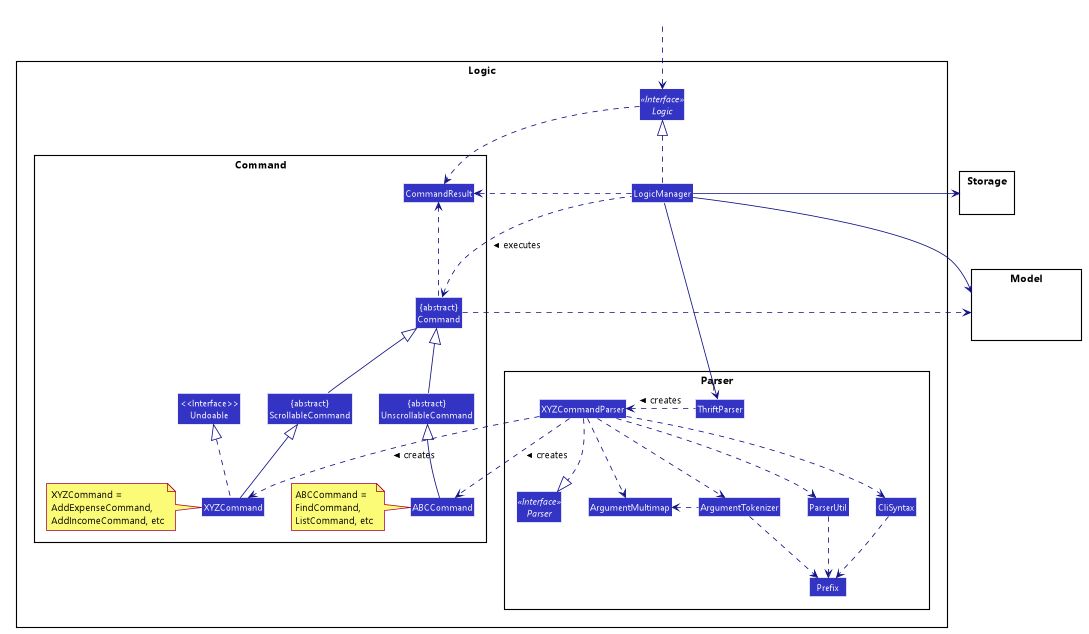

The diagram above was rendered by PlantUML. Its source (embedded in the PNG):
@startuml








skinparam BackgroundColor #FFFFFFF

skinparam Shadowing false

skinparam MinClassWidth 50
skinparam ParticipantPadding 10
skinparam DefaultTextAlignment center
skinparam packageStyle Rectangle

skinparam defaultFontName Segoe UI

skinparam Class {
    FontColor #FFFFFF
    BorderThickness 1
    BorderColor #FFFFFF
    StereotypeFontColor #FFFFFF
}

skinparam Actor {
    BorderColor #000000
    Color #000000
}

skinparam Sequence {
    MessageAlign center
    BoxFontSize 15
    BoxPadding 0
    BoxFontColor #FFFFFF
}

skinparam Participant {
    FontColor #FFFFFFF
    Padding 20
}


hide footbox
hide members
hide circle
skinparam arrowThickness 1.1
skinparam arrowColor #101086
skinparam classBackgroundColor #3333C4

package Logic {

package Parser {
Interface Parser <<Interface>>
Class ThriftParser
Class XYZCommandParser
Class CliSyntax
Class ParserUtil
Class ArgumentMultimap
Class ArgumentTokenizer
Class Prefix
}

package Command {
Class ABCCommand
note left: ABCCommand = \nFindCommand, \nListCommand, etc
Class XYZCommand
note left: XYZCommand = \nAddExpenseCommand, \nAddIncomeCommand, etc
Class CommandResult
Class "{abstract}\nCommand" as Command
class "<<Interface>>\nUndoable" as Undoable
Class "{abstract}\nScrollableCommand" as ScrollableCommand
Class "{abstract}\nUnscrollableCommand" as UnscrollableCommand
}

Interface Logic <<Interface>>
Class LogicManager
}

package Model{
Class HiddenModel #FFFFFF
}

package Storage{
Class HiddenModel #FFFFFF
}

Class HiddenOutside #FFFFFF
HiddenOutside ..> Logic

LogicManager .up.|> Logic
LogicManager -->"1" ThriftParser
ThriftParser .left.> XYZCommandParser: creates >

XYZCommandParser ..> XYZCommand : creates >
XYZCommandParser ..> ABCCommand : creates >
XYZCommandParser ..|> Parser
XYZCommandParser ..> ArgumentMultimap
XYZCommandParser ..> ArgumentTokenizer
ArgumentTokenizer .left.> ArgumentMultimap
XYZCommandParser ..> CliSyntax
CliSyntax ..> Prefix
XYZCommandParser ..> ParserUtil
ParserUtil .down.> Prefix
ArgumentTokenizer .down.> Prefix
ScrollableCommand -up-|> Command
UnscrollableCommand -up-|> Command
XYZCommand .up.|> Undoable
XYZCommand -up-|> ScrollableCommand
ABCCommand -up-|>UnscrollableCommand
LogicManager .left.> Command : executes >

LogicManager --> Model
Command .right.> Model

LogicManager -right-> Storage

ThriftParser -[hidden]up- Logic
Undoable -[hidden]right- ThriftParser
XYZCommand -[hidden]right- ParserUtil


Logic ..> CommandResult
LogicManager .down.> CommandResult
Command .up.> CommandResult
CommandResult -[hidden]-> Parser
@enduml